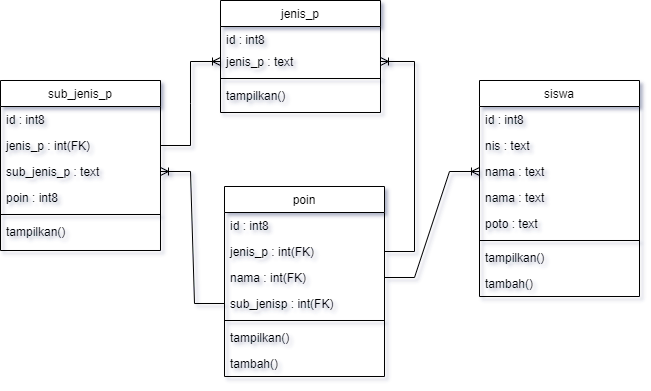

The diagram above was exported from draw.io. Its source (the exported page's mxGraphModel, read from the mxfile embedded in the PNG):
<mxGraphModel dx="1317" dy="693" grid="1" gridSize="10" guides="1" tooltips="1" connect="1" arrows="1" fold="1" page="1" pageScale="1" pageWidth="827" pageHeight="1169" math="0" shadow="0">
  <root>
    <mxCell id="WIyWlLk6GJQsqaUBKTNV-0" />
    <mxCell id="WIyWlLk6GJQsqaUBKTNV-1" parent="WIyWlLk6GJQsqaUBKTNV-0" />
    <mxCell id="zkfFHV4jXpPFQw0GAbJ--0" value="jenis_p" style="swimlane;fontStyle=0;align=center;verticalAlign=top;childLayout=stackLayout;horizontal=1;startSize=26;horizontalStack=0;resizeParent=1;resizeLast=0;collapsible=1;marginBottom=0;rounded=0;shadow=0;strokeWidth=1;" parent="WIyWlLk6GJQsqaUBKTNV-1" vertex="1">
      <mxGeometry x="370" y="160" width="160" height="112" as="geometry">
        <mxRectangle x="230" y="140" width="160" height="26" as="alternateBounds" />
      </mxGeometry>
    </mxCell>
    <mxCell id="zkfFHV4jXpPFQw0GAbJ--1" value="id : int8" style="text;align=left;verticalAlign=top;spacingLeft=4;spacingRight=4;overflow=hidden;rotatable=0;points=[[0,0.5],[1,0.5]];portConstraint=eastwest;" parent="zkfFHV4jXpPFQw0GAbJ--0" vertex="1">
      <mxGeometry y="26" width="160" height="22" as="geometry" />
    </mxCell>
    <mxCell id="zkfFHV4jXpPFQw0GAbJ--2" value="jenis_p : text" style="text;align=left;verticalAlign=top;spacingLeft=4;spacingRight=4;overflow=hidden;rotatable=0;points=[[0,0.5],[1,0.5]];portConstraint=eastwest;rounded=0;shadow=0;html=0;" parent="zkfFHV4jXpPFQw0GAbJ--0" vertex="1">
      <mxGeometry y="48" width="160" height="26" as="geometry" />
    </mxCell>
    <mxCell id="zkfFHV4jXpPFQw0GAbJ--4" value="" style="line;html=1;strokeWidth=1;align=left;verticalAlign=middle;spacingTop=-1;spacingLeft=3;spacingRight=3;rotatable=0;labelPosition=right;points=[];portConstraint=eastwest;" parent="zkfFHV4jXpPFQw0GAbJ--0" vertex="1">
      <mxGeometry y="74" width="160" height="8" as="geometry" />
    </mxCell>
    <mxCell id="zkfFHV4jXpPFQw0GAbJ--5" value="tampilkan()" style="text;align=left;verticalAlign=top;spacingLeft=4;spacingRight=4;overflow=hidden;rotatable=0;points=[[0,0.5],[1,0.5]];portConstraint=eastwest;" parent="zkfFHV4jXpPFQw0GAbJ--0" vertex="1">
      <mxGeometry y="82" width="160" height="26" as="geometry" />
    </mxCell>
    <mxCell id="zkfFHV4jXpPFQw0GAbJ--6" value="siswa" style="swimlane;fontStyle=0;align=center;verticalAlign=top;childLayout=stackLayout;horizontal=1;startSize=26;horizontalStack=0;resizeParent=1;resizeLast=0;collapsible=1;marginBottom=0;rounded=0;shadow=0;strokeWidth=1;" parent="WIyWlLk6GJQsqaUBKTNV-1" vertex="1">
      <mxGeometry x="629" y="240" width="160" height="216" as="geometry">
        <mxRectangle x="130" y="380" width="160" height="26" as="alternateBounds" />
      </mxGeometry>
    </mxCell>
    <mxCell id="zkfFHV4jXpPFQw0GAbJ--7" value="id : int8" style="text;align=left;verticalAlign=top;spacingLeft=4;spacingRight=4;overflow=hidden;rotatable=0;points=[[0,0.5],[1,0.5]];portConstraint=eastwest;" parent="zkfFHV4jXpPFQw0GAbJ--6" vertex="1">
      <mxGeometry y="26" width="160" height="26" as="geometry" />
    </mxCell>
    <mxCell id="f5S2GR0JYh1cd7mf_UcE-0" value="nis : text" style="text;align=left;verticalAlign=top;spacingLeft=4;spacingRight=4;overflow=hidden;rotatable=0;points=[[0,0.5],[1,0.5]];portConstraint=eastwest;rounded=0;shadow=0;html=0;" parent="zkfFHV4jXpPFQw0GAbJ--6" vertex="1">
      <mxGeometry y="52" width="160" height="26" as="geometry" />
    </mxCell>
    <mxCell id="8iLk7DZFNx7L4IVyy2FW-2" value="nama : text" style="text;align=left;verticalAlign=top;spacingLeft=4;spacingRight=4;overflow=hidden;rotatable=0;points=[[0,0.5],[1,0.5]];portConstraint=eastwest;rounded=0;shadow=0;html=0;" vertex="1" parent="zkfFHV4jXpPFQw0GAbJ--6">
      <mxGeometry y="78" width="160" height="26" as="geometry" />
    </mxCell>
    <mxCell id="zkfFHV4jXpPFQw0GAbJ--8" value="nama : text" style="text;align=left;verticalAlign=top;spacingLeft=4;spacingRight=4;overflow=hidden;rotatable=0;points=[[0,0.5],[1,0.5]];portConstraint=eastwest;rounded=0;shadow=0;html=0;" parent="zkfFHV4jXpPFQw0GAbJ--6" vertex="1">
      <mxGeometry y="104" width="160" height="26" as="geometry" />
    </mxCell>
    <mxCell id="f5S2GR0JYh1cd7mf_UcE-1" value="poto : text" style="text;align=left;verticalAlign=top;spacingLeft=4;spacingRight=4;overflow=hidden;rotatable=0;points=[[0,0.5],[1,0.5]];portConstraint=eastwest;rounded=0;shadow=0;html=0;" parent="zkfFHV4jXpPFQw0GAbJ--6" vertex="1">
      <mxGeometry y="130" width="160" height="26" as="geometry" />
    </mxCell>
    <mxCell id="zkfFHV4jXpPFQw0GAbJ--9" value="" style="line;html=1;strokeWidth=1;align=left;verticalAlign=middle;spacingTop=-1;spacingLeft=3;spacingRight=3;rotatable=0;labelPosition=right;points=[];portConstraint=eastwest;" parent="zkfFHV4jXpPFQw0GAbJ--6" vertex="1">
      <mxGeometry y="156" width="160" height="8" as="geometry" />
    </mxCell>
    <mxCell id="zkfFHV4jXpPFQw0GAbJ--10" value="tampilkan()" style="text;align=left;verticalAlign=top;spacingLeft=4;spacingRight=4;overflow=hidden;rotatable=0;points=[[0,0.5],[1,0.5]];portConstraint=eastwest;fontStyle=0" parent="zkfFHV4jXpPFQw0GAbJ--6" vertex="1">
      <mxGeometry y="164" width="160" height="26" as="geometry" />
    </mxCell>
    <mxCell id="zkfFHV4jXpPFQw0GAbJ--11" value="tambah()" style="text;align=left;verticalAlign=top;spacingLeft=4;spacingRight=4;overflow=hidden;rotatable=0;points=[[0,0.5],[1,0.5]];portConstraint=eastwest;" parent="zkfFHV4jXpPFQw0GAbJ--6" vertex="1">
      <mxGeometry y="190" width="160" height="26" as="geometry" />
    </mxCell>
    <mxCell id="zkfFHV4jXpPFQw0GAbJ--17" value="sub_jenis_p" style="swimlane;fontStyle=0;align=center;verticalAlign=top;childLayout=stackLayout;horizontal=1;startSize=26;horizontalStack=0;resizeParent=1;resizeLast=0;collapsible=1;marginBottom=0;rounded=0;shadow=0;strokeWidth=1;" parent="WIyWlLk6GJQsqaUBKTNV-1" vertex="1">
      <mxGeometry x="150" y="240" width="160" height="170" as="geometry">
        <mxRectangle x="550" y="140" width="160" height="26" as="alternateBounds" />
      </mxGeometry>
    </mxCell>
    <mxCell id="zkfFHV4jXpPFQw0GAbJ--18" value="id : int8" style="text;align=left;verticalAlign=top;spacingLeft=4;spacingRight=4;overflow=hidden;rotatable=0;points=[[0,0.5],[1,0.5]];portConstraint=eastwest;" parent="zkfFHV4jXpPFQw0GAbJ--17" vertex="1">
      <mxGeometry y="26" width="160" height="26" as="geometry" />
    </mxCell>
    <mxCell id="zkfFHV4jXpPFQw0GAbJ--19" value="jenis_p : int(FK)" style="text;align=left;verticalAlign=top;spacingLeft=4;spacingRight=4;overflow=hidden;rotatable=0;points=[[0,0.5],[1,0.5]];portConstraint=eastwest;rounded=0;shadow=0;html=0;" parent="zkfFHV4jXpPFQw0GAbJ--17" vertex="1">
      <mxGeometry y="52" width="160" height="26" as="geometry" />
    </mxCell>
    <mxCell id="zkfFHV4jXpPFQw0GAbJ--20" value="sub_jenis_p : text" style="text;align=left;verticalAlign=top;spacingLeft=4;spacingRight=4;overflow=hidden;rotatable=0;points=[[0,0.5],[1,0.5]];portConstraint=eastwest;rounded=0;shadow=0;html=0;" parent="zkfFHV4jXpPFQw0GAbJ--17" vertex="1">
      <mxGeometry y="78" width="160" height="26" as="geometry" />
    </mxCell>
    <mxCell id="zkfFHV4jXpPFQw0GAbJ--21" value="poin : int8" style="text;align=left;verticalAlign=top;spacingLeft=4;spacingRight=4;overflow=hidden;rotatable=0;points=[[0,0.5],[1,0.5]];portConstraint=eastwest;rounded=0;shadow=0;html=0;" parent="zkfFHV4jXpPFQw0GAbJ--17" vertex="1">
      <mxGeometry y="104" width="160" height="26" as="geometry" />
    </mxCell>
    <mxCell id="zkfFHV4jXpPFQw0GAbJ--23" value="" style="line;html=1;strokeWidth=1;align=left;verticalAlign=middle;spacingTop=-1;spacingLeft=3;spacingRight=3;rotatable=0;labelPosition=right;points=[];portConstraint=eastwest;" parent="zkfFHV4jXpPFQw0GAbJ--17" vertex="1">
      <mxGeometry y="130" width="160" height="8" as="geometry" />
    </mxCell>
    <mxCell id="zkfFHV4jXpPFQw0GAbJ--24" value="tampilkan()" style="text;align=left;verticalAlign=top;spacingLeft=4;spacingRight=4;overflow=hidden;rotatable=0;points=[[0,0.5],[1,0.5]];portConstraint=eastwest;" parent="zkfFHV4jXpPFQw0GAbJ--17" vertex="1">
      <mxGeometry y="138" width="160" height="26" as="geometry" />
    </mxCell>
    <mxCell id="f5S2GR0JYh1cd7mf_UcE-2" value="poin" style="swimlane;fontStyle=0;align=center;verticalAlign=top;childLayout=stackLayout;horizontal=1;startSize=26;horizontalStack=0;resizeParent=1;resizeLast=0;collapsible=1;marginBottom=0;rounded=0;shadow=0;strokeWidth=1;" parent="WIyWlLk6GJQsqaUBKTNV-1" vertex="1">
      <mxGeometry x="374" y="346" width="160" height="190" as="geometry">
        <mxRectangle x="130" y="380" width="160" height="26" as="alternateBounds" />
      </mxGeometry>
    </mxCell>
    <mxCell id="f5S2GR0JYh1cd7mf_UcE-3" value="id : int8" style="text;align=left;verticalAlign=top;spacingLeft=4;spacingRight=4;overflow=hidden;rotatable=0;points=[[0,0.5],[1,0.5]];portConstraint=eastwest;" parent="f5S2GR0JYh1cd7mf_UcE-2" vertex="1">
      <mxGeometry y="26" width="160" height="26" as="geometry" />
    </mxCell>
    <mxCell id="f5S2GR0JYh1cd7mf_UcE-4" value="jenis_p : int(FK)" style="text;align=left;verticalAlign=top;spacingLeft=4;spacingRight=4;overflow=hidden;rotatable=0;points=[[0,0.5],[1,0.5]];portConstraint=eastwest;rounded=0;shadow=0;html=0;" parent="f5S2GR0JYh1cd7mf_UcE-2" vertex="1">
      <mxGeometry y="52" width="160" height="26" as="geometry" />
    </mxCell>
    <mxCell id="f5S2GR0JYh1cd7mf_UcE-10" value="nama : int(FK)" style="text;align=left;verticalAlign=top;spacingLeft=4;spacingRight=4;overflow=hidden;rotatable=0;points=[[0,0.5],[1,0.5]];portConstraint=eastwest;" parent="f5S2GR0JYh1cd7mf_UcE-2" vertex="1">
      <mxGeometry y="78" width="160" height="26" as="geometry" />
    </mxCell>
    <mxCell id="f5S2GR0JYh1cd7mf_UcE-5" value="sub_jenisp : int(FK)" style="text;align=left;verticalAlign=top;spacingLeft=4;spacingRight=4;overflow=hidden;rotatable=0;points=[[0,0.5],[1,0.5]];portConstraint=eastwest;rounded=0;shadow=0;html=0;" parent="f5S2GR0JYh1cd7mf_UcE-2" vertex="1">
      <mxGeometry y="104" width="160" height="26" as="geometry" />
    </mxCell>
    <mxCell id="f5S2GR0JYh1cd7mf_UcE-7" value="" style="line;html=1;strokeWidth=1;align=left;verticalAlign=middle;spacingTop=-1;spacingLeft=3;spacingRight=3;rotatable=0;labelPosition=right;points=[];portConstraint=eastwest;" parent="f5S2GR0JYh1cd7mf_UcE-2" vertex="1">
      <mxGeometry y="130" width="160" height="8" as="geometry" />
    </mxCell>
    <mxCell id="f5S2GR0JYh1cd7mf_UcE-8" value="tampilkan()" style="text;align=left;verticalAlign=top;spacingLeft=4;spacingRight=4;overflow=hidden;rotatable=0;points=[[0,0.5],[1,0.5]];portConstraint=eastwest;fontStyle=0" parent="f5S2GR0JYh1cd7mf_UcE-2" vertex="1">
      <mxGeometry y="138" width="160" height="26" as="geometry" />
    </mxCell>
    <mxCell id="f5S2GR0JYh1cd7mf_UcE-9" value="tambah()" style="text;align=left;verticalAlign=top;spacingLeft=4;spacingRight=4;overflow=hidden;rotatable=0;points=[[0,0.5],[1,0.5]];portConstraint=eastwest;" parent="f5S2GR0JYh1cd7mf_UcE-2" vertex="1">
      <mxGeometry y="164" width="160" height="26" as="geometry" />
    </mxCell>
    <mxCell id="8iLk7DZFNx7L4IVyy2FW-0" value="" style="edgeStyle=entityRelationEdgeStyle;fontSize=12;html=1;endArrow=ERoneToMany;rounded=0;exitX=1;exitY=0.5;exitDx=0;exitDy=0;entryX=0;entryY=0.5;entryDx=0;entryDy=0;" edge="1" parent="WIyWlLk6GJQsqaUBKTNV-1" source="zkfFHV4jXpPFQw0GAbJ--19" target="zkfFHV4jXpPFQw0GAbJ--2">
      <mxGeometry width="100" height="100" relative="1" as="geometry">
        <mxPoint x="390" y="230" as="sourcePoint" />
        <mxPoint x="480" y="102" as="targetPoint" />
      </mxGeometry>
    </mxCell>
    <mxCell id="8iLk7DZFNx7L4IVyy2FW-1" value="" style="edgeStyle=entityRelationEdgeStyle;fontSize=12;html=1;endArrow=ERoneToMany;rounded=0;exitX=1;exitY=0.5;exitDx=0;exitDy=0;entryX=0;entryY=0.5;entryDx=0;entryDy=0;" edge="1" parent="WIyWlLk6GJQsqaUBKTNV-1" source="f5S2GR0JYh1cd7mf_UcE-10" target="8iLk7DZFNx7L4IVyy2FW-2">
      <mxGeometry width="100" height="100" relative="1" as="geometry">
        <mxPoint x="200" y="535" as="sourcePoint" />
        <mxPoint x="354" y="480.9999999999999" as="targetPoint" />
        <Array as="points">
          <mxPoint x="260" y="523" />
          <mxPoint x="250" y="868" />
        </Array>
      </mxGeometry>
    </mxCell>
    <mxCell id="8iLk7DZFNx7L4IVyy2FW-5" value="" style="edgeStyle=entityRelationEdgeStyle;fontSize=12;html=1;endArrow=ERoneToMany;rounded=0;entryX=1;entryY=0.5;entryDx=0;entryDy=0;targetPerimeterSpacing=9;" edge="1" parent="WIyWlLk6GJQsqaUBKTNV-1" source="f5S2GR0JYh1cd7mf_UcE-4" target="zkfFHV4jXpPFQw0GAbJ--2">
      <mxGeometry width="100" height="100" relative="1" as="geometry">
        <mxPoint x="630" y="470" as="sourcePoint" />
        <mxPoint x="590" y="231" as="targetPoint" />
        <Array as="points">
          <mxPoint x="1030" y="100" />
          <mxPoint x="1380" y="300.00000000000045" />
          <mxPoint x="1380" y="290.00000000000045" />
        </Array>
      </mxGeometry>
    </mxCell>
    <mxCell id="8iLk7DZFNx7L4IVyy2FW-8" value="" style="edgeStyle=entityRelationEdgeStyle;fontSize=12;html=1;endArrow=ERoneToMany;rounded=0;entryX=1;entryY=0.5;entryDx=0;entryDy=0;targetPerimeterSpacing=9;exitX=0;exitY=0.5;exitDx=0;exitDy=0;" edge="1" parent="WIyWlLk6GJQsqaUBKTNV-1" source="f5S2GR0JYh1cd7mf_UcE-5" target="zkfFHV4jXpPFQw0GAbJ--20">
      <mxGeometry width="100" height="100" relative="1" as="geometry">
        <mxPoint x="590" y="520" as="sourcePoint" />
        <mxPoint x="660" y="346" as="targetPoint" />
        <Array as="points">
          <mxPoint x="1160" y="225" />
          <mxPoint x="1510" y="425.00000000000045" />
          <mxPoint x="1510" y="415.00000000000045" />
        </Array>
      </mxGeometry>
    </mxCell>
  </root>
</mxGraphModel>